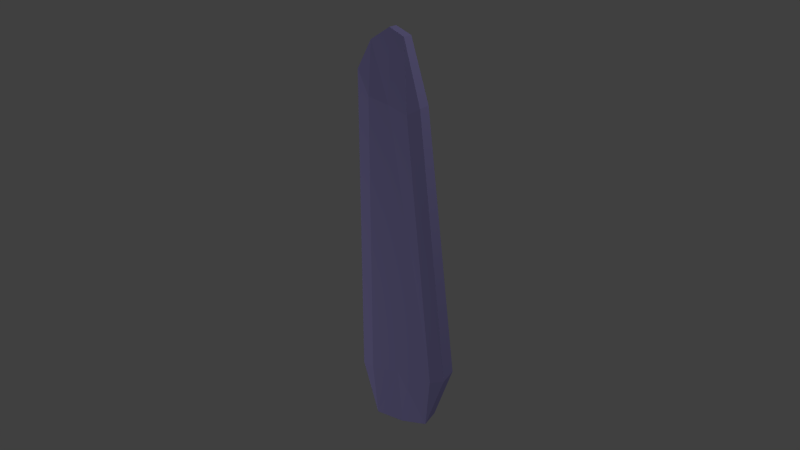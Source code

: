 # Source: crystals03_leo.blend  (saved by Blender 2.74.0; exported with 4.5.12 LTS)
import bpy
from mathutils import Matrix  # noqa: F401  (used for matrix-valued properties, if any)

bpy.ops.wm.read_factory_settings(use_empty=True)
scene = bpy.context.scene
scene.name = 'Scene'

# ---- collections
col_collection_1 = bpy.data.collections.new('Collection 1'); scene.collection.children.link(col_collection_1)
col_collection_20 = bpy.data.collections.new('Collection 20'); scene.collection.children.link(col_collection_20)

# ---- materials (node trees are filled in below, after node groups)
mat_crystal02a = bpy.data.materials.new('crystal02a')
mat_crystal02a.alpha_threshold = 0.0
mat_crystal02a.use_transparent_shadow = False
mat_crystal02a.diffuse_color = (0.535, 0.4846, 1.0, 1.0)
mat_crystal02a.specular_color = (0.535, 0.485, 1.0)
mat_crystal02a.roughness = 0.5
mat_crystal02a.specular_intensity = 0.9242
mat_crystal02a.line_color = (0.0, 0.0, 0.0, 1.0)

# ---- material node trees

# ---- world
world_world = bpy.data.worlds.new('World'); scene.world = world_world
world_world.color = (0.05088, 0.05088, 0.05088)
world_world.use_sun_shadow = False
world_world.sun_shadow_jitter_overblur = 0.0
world_world.cycles.sampling_method = 'MANUAL'
world_world.cycles.sample_map_resolution = 256

# ---- cameras
cam_camera = bpy.data.cameras.new('Camera')
cam_camera.clip_end = 100.0
cam_camera.lens = 35.0
cam_camera.sensor_width = 32.0
cam_camera.sensor_height = 18.0
cam_camera.ortho_scale = 7.314
cam_camera.dof.focus_distance = 0.0
cam_camera.dof.aperture_fstop = 128.0

# ---- lights
light_lamp_001 = bpy.data.lights.new('Lamp.001', 'POINT')
light_lamp_001.transmission_factor = 0.0
light_lamp_001.cutoff_distance = 30.0
light_lamp_001.energy = 100.0
light_lamp_001.shadow_buffer_clip_start = 1.001
light_lamp_001.shadow_soft_size = 0.1
light_lamp_001.shadow_maximum_resolution = 0.006
light_lamp_001.use_absolute_resolution = True
light_lamp_001.cycles.use_multiple_importance_sampling = False
light_lamp = bpy.data.lights.new('Lamp', 'POINT')
light_lamp.transmission_factor = 0.0
light_lamp.cutoff_distance = 30.0
light_lamp.energy = 100.0
light_lamp.shadow_buffer_clip_start = 1.001
light_lamp.shadow_soft_size = 0.1
light_lamp.shadow_maximum_resolution = 0.006
light_lamp.use_absolute_resolution = True
light_lamp.cycles.use_multiple_importance_sampling = False

# ---- meshes
me_cube_003 = bpy.data.meshes.new('Cube.003')
me_cube_003.from_pydata([(0.1273, -0.1637, 1.386), (0.2471, -0.1045, 1.447), (0.06624, -0.08519, 2.15), (-0.0857, -0.1512, 1.471), (-0.3094, -0.1513, 1.541), (-0.4585, -0.09158, 1.808), (-0.3092, -0.07396, 2.11), (-0.09678, -0.07396, 2.241), (0.1031, 0.1402, 1.744), (0.2471, 0.1045, 1.447), (0.06624, 0.08519, 2.15), (-0.09678, 0.1283, 1.762), (-0.3138, 0.1336, 1.762), (-0.4585, 0.09158, 1.71), (-0.3092, 0.07396, 2.11), (-0.09678, 0.07396, 2.241), (0.3884, -0.1819, -1.587), (0.5323, -0.1257, -1.567), (0.3106, -0.1257, -2.164), (0.0, -0.1819, -1.543), (-0.3138, -0.1819, -1.543), (-0.4585, -0.1257, -1.543), (-0.3106, -0.08835, -2.18), (0.0, -0.08835, -2.223), (0.3884, 0.2063, -1.587), (0.5323, 0.1257, -1.567), (0.3106, 0.1257, -2.164), (0.0, 0.2063, -1.679), (-0.3138, 0.1819, -1.543), (-0.4585, 0.1257, -1.543), (-0.3106, 0.08835, -2.208), (0.0, 0.08835, -2.223)], [], [(10, 15, 7, 2), (21, 20, 4, 5), (16, 0, 3, 19), (17, 25, 9, 1), (2, 0, 1), (2, 7, 3, 0), (25, 24, 8, 9), (6, 14, 13, 5), (20, 19, 3, 4), (18, 26, 25, 17), (6, 5, 4), (6, 4, 3, 7), (29, 13, 12, 28), (24, 27, 11, 8), (10, 9, 8), (10, 8, 11, 15), (28, 12, 11, 27), (14, 12, 13), (14, 15, 11, 12), (26, 18, 23, 31), (30, 31, 23, 22), (18, 17, 16), (18, 16, 19, 23), (5, 13, 29, 21), (21, 29, 30, 22), (22, 20, 21), (22, 23, 19, 20), (26, 24, 25), (26, 31, 27, 24), (30, 29, 28), (30, 28, 27, 31), (17, 1, 0, 16), (1, 9, 10, 2), (14, 6, 7, 15)])
_uv = me_cube_003.uv_layers.new(name='UVMap')
_uv.uv.foreach_set('vector', [0.3482, 0.9264, 0.3817, 0.9474, 0.3678, 0.9755, 0.3309, 0.959, 0.05692, 0.1258, 0.08945, 0.1299, 0.07917, 0.8187, 0.04301, 0.8765, 0.2277, 0.1283, 0.1698, 0.7861, 0.1079, 0.8043, 0.1523, 0.1331, 0.2593, 0.1298, 0.3149, 0.1124, 0.2431, 0.8807, 0.1988, 0.8672, 0.1615, 0.9553, 0.1698, 0.7861, 0.1988, 0.8672, 0.1615, 0.9553, 0.1233, 0.9761, 0.1079, 0.8043, 0.1698, 0.7861, 0.3151, 0.08144, 0.3505, 0.08183, 0.3469, 0.8387, 0.3151, 0.8412, 0.07218, 0.9908, 0.03738, 0.9999, 0.0001025, 0.8611, 0.04301, 0.8765, 0.08945, 0.1299, 0.1523, 0.1331, 0.1079, 0.8043, 0.07917, 0.8187, 0.215, 0.06835, 0.253, 0.02132, 0.3149, 0.1124, 0.2593, 0.1298, 0.07218, 0.9908, 0.04301, 0.8765, 0.07917, 0.8187, 0.07218, 0.9908, 0.07917, 0.8187, 0.1079, 0.8043, 0.1233, 0.9761, 0.5292, 0.1028, 0.4686, 0.8421, 0.4356, 0.8498, 0.4962, 0.1011, 0.3505, 0.08183, 0.4324, 0.06791, 0.3893, 0.846, 0.3469, 0.8387, 0.3482, 0.9264, 0.3151, 0.8412, 0.3469, 0.8387, 0.3482, 0.9264, 0.3469, 0.8387, 0.3893, 0.846, 0.3817, 0.9474, 0.4962, 0.1011, 0.4356, 0.8498, 0.3893, 0.846, 0.4324, 0.06791, 0.4251, 0.9669, 0.4356, 0.8498, 0.4686, 0.8421, 0.4251, 0.9669, 0.3817, 0.9474, 0.3893, 0.846, 0.4356, 0.8498, 0.253, 0.02132, 0.215, 0.06835, 0.1585, 0.04526, 0.164, 0.0001023, 0.07832, 0.01346, 0.164, 0.0001023, 0.1585, 0.04526, 0.09586, 0.05497, 0.215, 0.06835, 0.2593, 0.1298, 0.2277, 0.1283, 0.215, 0.06835, 0.2277, 0.1283, 0.1523, 0.1331, 0.1585, 0.04526, 0.04301, 0.8765, 0.0001025, 0.8611, 0.0001023, 0.1008, 0.05692, 0.1258, 0.05692, 0.1258, 0.0001023, 0.1008, 0.07832, 0.01346, 0.09586, 0.05497, 0.09586, 0.05497, 0.08945, 0.1299, 0.05692, 0.1258, 0.09586, 0.05497, 0.1585, 0.04526, 0.1523, 0.1331, 0.08945, 0.1299, 0.3688, 0.01043, 0.3505, 0.08183, 0.3151, 0.08144, 0.3688, 0.01043, 0.438, 0.0001023, 0.4324, 0.06791, 0.3505, 0.08183, 0.5051, 0.009978, 0.5292, 0.1028, 0.4962, 0.1011, 0.5051, 0.009978, 0.4962, 0.1011, 0.4324, 0.06791, 0.438, 0.0001023, 0.2593, 0.1298, 0.1988, 0.8672, 0.1698, 0.7861, 0.2277, 0.1283, 0.1988, 0.8672, 0.2431, 0.8807, 0.1986, 0.9714, 0.1615, 0.9553, 0.4251, 0.9669, 0.4116, 0.9961, 0.3678, 0.9755, 0.3817, 0.9474])
me_cube_003.materials.append(mat_crystal02a)
me_cube_003.use_remesh_preserve_volume = False
me_cube_003.use_remesh_preserve_attributes = False
me_cube_003.use_mirror_vertex_groups = False
me_cube_003.update()

# ---- objects
ob_cube = bpy.data.objects.new('Cube', me_cube_003)
ob_lamp_001 = bpy.data.objects.new('Lamp.001', light_lamp_001)
ob_lamp = bpy.data.objects.new('Lamp', light_lamp)
ob_camera = bpy.data.objects.new('Camera', cam_camera)

# ---- transforms, parenting, visibility, modifiers, constraints
ob_cube.location = (0.0, 0.0, 0.0)
ob_cube.lineart.crease_threshold = 0.0
ob_lamp_001.location = (-5.07, -4.734, -1.329)
ob_lamp_001.rotation_euler = (0.6503, 0.05522, 1.866)
ob_lamp_001.lock_rotations_4d = False
ob_lamp_001.empty_display_type = 'ARROWS'
ob_lamp_001.color = (0.0, 0.0, 0.0, 0.0)
ob_lamp_001.lineart.crease_threshold = 0.0
ob_lamp.location = (4.076, 1.005, 5.904)
ob_lamp.rotation_euler = (0.6503, 0.05522, 1.866)
ob_lamp.lock_rotations_4d = False
ob_lamp.empty_display_type = 'ARROWS'
ob_lamp.color = (0.0, 0.0, 0.0, 0.0)
ob_lamp.lineart.crease_threshold = 0.0
ob_camera.location = (3.856, -7.953, 3.302)
ob_camera.rotation_euler = (1.228, 0.01097, 0.4519)
ob_camera.lock_rotations_4d = False
ob_camera.empty_display_type = 'ARROWS'
ob_camera.color = (0.0, 0.0, 0.0, 0.0)
ob_camera.display_type = 'WIRE'
ob_camera.lineart.crease_threshold = 0.0

# ---- collection membership
col_collection_1.objects.link(ob_cube)
col_collection_20.objects.link(ob_lamp_001)
col_collection_20.objects.link(ob_lamp)
col_collection_20.objects.link(ob_camera)

# ---- scene / render settings (as saved in the file)
scene.camera = ob_camera
scene.frame_start = 1; scene.frame_end = 30; scene.frame_set(1)
scene.render.engine = 'BLENDER_EEVEE_NEXT'
scene.render.resolution_percentage = 50
scene.render.dither_intensity = 0.0
scene.cycles.use_denoising = False
scene.cycles.samples = 10
scene.cycles.sampling_pattern = 'TABULATED_SOBOL'
scene.cycles.light_sampling_threshold = 0.0
scene.cycles.use_adaptive_sampling = False
scene.cycles.use_light_tree = False
scene.cycles.blur_glossy = 0.0
scene.cycles.pixel_filter_type = 'GAUSSIAN'
scene.cycles.sample_clamp_indirect = 0.0
scene.view_settings.view_transform = 'Standard'
bpy.context.view_layer.update()
